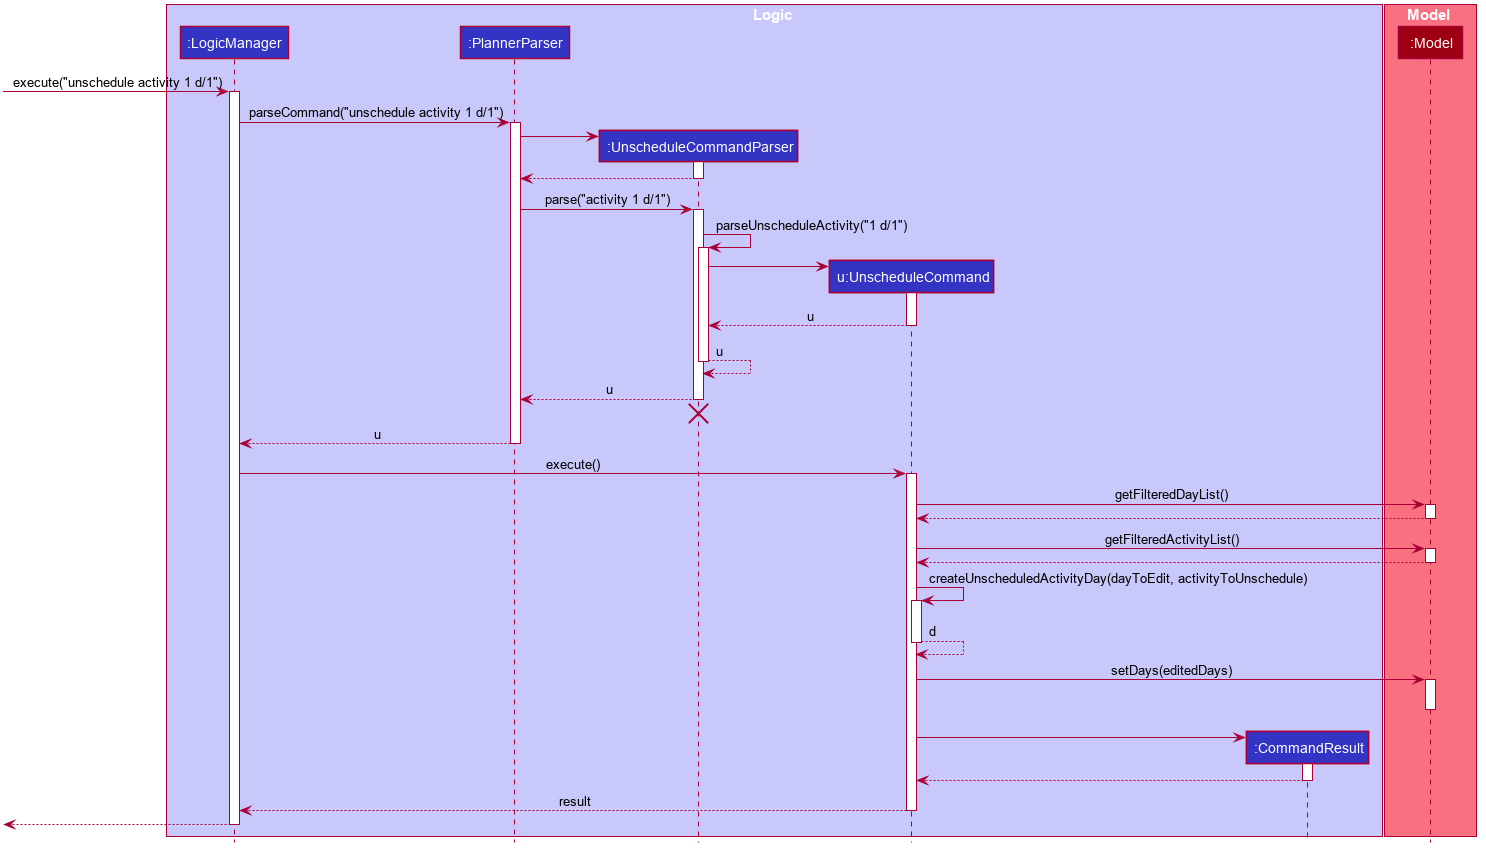

The diagram above was rendered by PlantUML. Its source (embedded in the PNG):
@startuml








skinparam BackgroundColor #FFFFFFF

skinparam Shadowing false

skinparam Class {
    FontColor #FFFFFF
    BorderThickness 1
    BorderColor #FFFFFF
    StereotypeFontColor #FFFFFF
    FontName Arial
}

skinparam Actor {
    BorderColor #000000
    Color #000000
    FontName Arial
}

skinparam Sequence {
    MessageAlign center
    BoxFontSize 15
    BoxPadding 0
    BoxFontColor #FFFFFF
    FontName Arial
}

skinparam Participant {
    FontColor #FFFFFFF
    Padding 20
}

skinparam MinClassWidth 50
skinparam ParticipantPadding 10
skinparam Shadowing false
skinparam DefaultTextAlignment center
skinparam packageStyle Rectangle

hide footbox
hide members
hide circle

box Logic #C8C8FA
participant ":LogicManager" as LogicManager #3333C4
participant ":PlannerParser" as PlannerParser #3333C4
participant ":UnscheduleCommandParser" as UnscheduleCommandParser #3333C4
participant "u:UnscheduleCommand" as UnscheduleCommand #3333C4
participant ":CommandResult" as CommandResult #3333C4
end box

box Model #F97181
participant ":Model" as Model #9D0012
end box

[-> LogicManager : execute("unschedule activity 1 d/1")
activate LogicManager

LogicManager -> PlannerParser : parseCommand("unschedule activity 1 d/1")
activate PlannerParser

create UnscheduleCommandParser
PlannerParser -> UnscheduleCommandParser
activate UnscheduleCommandParser

UnscheduleCommandParser --> PlannerParser
deactivate UnscheduleCommandParser

PlannerParser -> UnscheduleCommandParser : parse("activity 1 d/1")
activate UnscheduleCommandParser

UnscheduleCommandParser -> UnscheduleCommandParser : parseUnscheduleActivity("1 d/1")
activate UnscheduleCommandParser

create UnscheduleCommand
UnscheduleCommandParser -> UnscheduleCommand
activate UnscheduleCommand

UnscheduleCommand --> UnscheduleCommandParser : u
deactivate UnscheduleCommand

UnscheduleCommandParser --> UnscheduleCommandParser : u

deactivate UnscheduleCommandParser

UnscheduleCommandParser --> PlannerParser : u
deactivate UnscheduleCommandParser

UnscheduleCommandParser -[hidden]-> PlannerParser
destroy UnscheduleCommandParser

PlannerParser --> LogicManager : u
deactivate PlannerParser

LogicManager -> UnscheduleCommand : execute()
activate UnscheduleCommand

UnscheduleCommand -> Model : getFilteredDayList()
activate Model

Model --> UnscheduleCommand
deactivate Model

UnscheduleCommand -> Model : getFilteredActivityList()
activate Model

Model --> UnscheduleCommand
deactivate Model

UnscheduleCommand -> UnscheduleCommand : createUnscheduledActivityDay(dayToEdit, activityToUnschedule)
activate UnscheduleCommand

UnscheduleCommand --> UnscheduleCommand : d
deactivate UnscheduleCommand

UnscheduleCommand -> Model : setDays(editedDays)
activate Model
deactivate Model
Model -[hidden]-> UnscheduleCommand
create CommandResult
UnscheduleCommand -> CommandResult
activate CommandResult

CommandResult --> UnscheduleCommand
deactivate CommandResult

UnscheduleCommand --> LogicManager : result
deactivate UnscheduleCommand

[<--LogicManager
deactivate LogicManager
@enduml